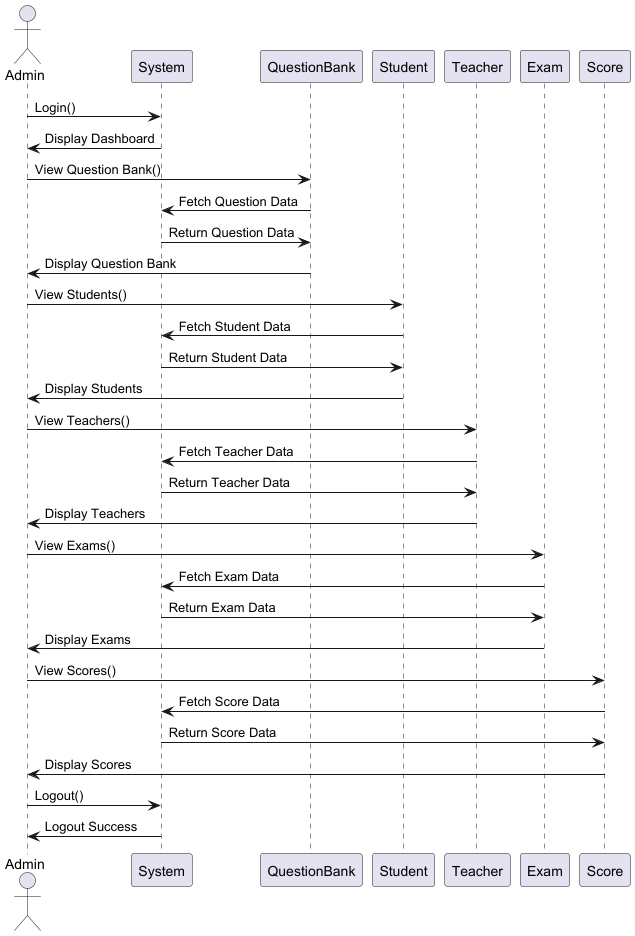

The diagram above was rendered by PlantUML. Its source (embedded in the PNG):
@startuml
actor Admin

participant "System" as System
participant "QuestionBank" as QBank
participant "Student" as Student
participant "Teacher" as Teacher
participant "Exam" as Exam
participant "Score" as Score

Admin -> System : Login()
System -> Admin : Display Dashboard

Admin -> QBank : View Question Bank()
QBank -> System : Fetch Question Data
System -> QBank : Return Question Data
QBank -> Admin : Display Question Bank

Admin -> Student : View Students()
Student -> System : Fetch Student Data
System -> Student : Return Student Data
Student -> Admin : Display Students

Admin -> Teacher : View Teachers()
Teacher -> System : Fetch Teacher Data
System -> Teacher : Return Teacher Data
Teacher -> Admin : Display Teachers

Admin -> Exam : View Exams()
Exam -> System : Fetch Exam Data
System -> Exam : Return Exam Data
Exam -> Admin : Display Exams

Admin -> Score : View Scores()
Score -> System : Fetch Score Data
System -> Score : Return Score Data
Score -> Admin : Display Scores

Admin -> System : Logout()
System -> Admin : Logout Success

@enduml